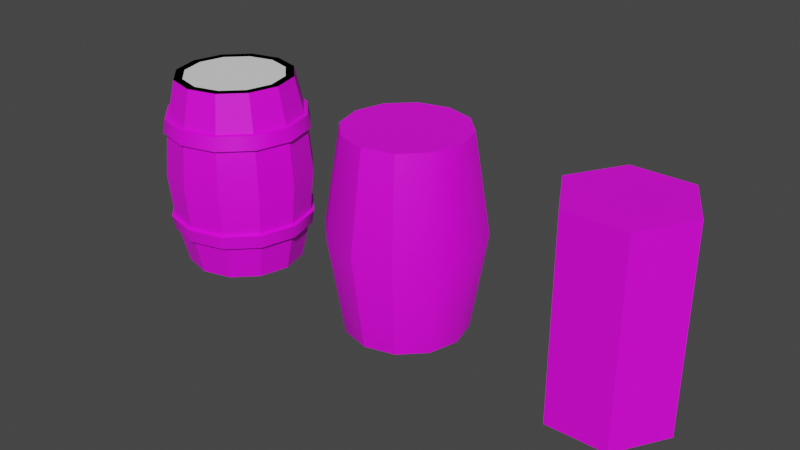 # Source: Barrel.blend  (saved by Blender 3.2.14; exported with 4.5.12 LTS)
import bpy
from mathutils import Matrix  # noqa: F401  (used for matrix-valued properties, if any)

bpy.ops.wm.read_factory_settings(use_empty=True)
scene = bpy.context.scene
scene.name = 'Scene'

# ---- collections
col_collection = bpy.data.collections.new('Collection'); scene.collection.children.link(col_collection)

# ---- images (referenced by path relative to the original .blend; pixels are not part of the script)
import os
ASSET_DIR = os.environ.get("B2B_ASSET_DIR", "")  # directory of the original .blend (textures are referenced by path, not embedded)
HERE = os.path.dirname(os.path.abspath(__file__))  # packed textures are extracted next to this script under _unpacked/

def load_image(name, relpath, width, height, colorspace="sRGB"):
    """Load a texture the original file referenced (path relative to the .blend, or extracted next to this script)."""
    p = next((c for c in (os.path.join(HERE, relpath), os.path.join(ASSET_DIR, relpath)) if relpath and os.path.exists(c)), "")
    if p:
        img = bpy.data.images.load(p, check_existing=True)
        img.name = name
    else:  # same state as the original file: an image datablock whose file is absent (Cycles renders it pink)
        img = bpy.data.images.new(name, width, height)
        img.source = "FILE"
        img.filepath = "//" + (relpath or name)
    img.colorspace_settings.name = colorspace
    return img
img_barrel_albedo_png = load_image('barrel_Albedo.png', 'barrel_Albedo.png', 1024, 1024, 'sRGB')

# ---- materials (node trees are filled in below, after node groups)
mat_barrel = bpy.data.materials.new('Barrel')
mat_barrel.use_transparent_shadow = False

# ---- node groups
ng_auto_smooth = bpy.data.node_groups.new('Auto Smooth', 'GeometryNodeTree')
_s = ng_auto_smooth.interface.new_socket(name='Geometry', in_out='OUTPUT', socket_type='NodeSocketGeometry')
_s = ng_auto_smooth.interface.new_socket(name='Geometry', in_out='INPUT', socket_type='NodeSocketGeometry')
_s = ng_auto_smooth.interface.new_socket(name='Angle', in_out='INPUT', socket_type='NodeSocketFloat')
_s.subtype = 'ANGLE'
_s.min_value = 0.0
_s.max_value = 3.142
ng_auto_smooth.is_modifier = True
_N = ng_auto_smooth.nodes; _L = ng_auto_smooth.links
n0 = _N.new('NodeGroupOutput'); n0.name = 'Group Output'; n0.location = (480, -100)
n1 = _N.new('NodeGroupInput'); n1.name = 'Group Input'; n1.location = (-420, -300)
n2 = _N.new('NodeGroupInput'); n2.name = 'Group Input.001'; n2.location = (-60, -100)
n3 = _N.new('GeometryNodeSetShadeSmooth'); n3.name = 'Set Shade Smooth'; n3.location = (120, -100)
n3.domain = 'EDGE'
n4 = _N.new('GeometryNodeSetShadeSmooth'); n4.name = 'Set Shade Smooth.001'; n4.location = (300, -100)
n5 = _N.new('GeometryNodeInputMeshEdgeAngle'); n5.name = 'Edge Angle'; n5.location = (-420, -220)
n6 = _N.new('GeometryNodeInputEdgeSmooth'); n6.name = 'Is Edge Smooth'; n6.location = (-60, -160)
n7 = _N.new('GeometryNodeInputShadeSmooth'); n7.name = 'Is Face Smooth'; n7.location = (-240, -340)
n8 = _N.new('FunctionNodeBooleanMath'); n8.name = 'Boolean Math'; n8.location = (-60, -220)
n9 = _N.new('FunctionNodeCompare'); n9.name = 'Compare'; n9.location = (-240, -180)
n9.operation = 'LESS_EQUAL'
_L.new(n5.outputs[0], n9.inputs[0])
_L.new(n4.outputs[0], n0.inputs[0])
_L.new(n1.outputs[1], n9.inputs[1])
_L.new(n9.outputs[0], n8.inputs[0])
_L.new(n7.outputs[0], n8.inputs[1])
_L.new(n2.outputs[0], n3.inputs[0])
_L.new(n6.outputs[0], n3.inputs[1])
_L.new(n3.outputs[0], n4.inputs[0])
_L.new(n8.outputs[0], n3.inputs[2])
n0.is_active_output = True

# ---- material node trees
mat_barrel.use_nodes = True; mat_barrel.node_tree.nodes.clear()
_N = mat_barrel.node_tree.nodes; _L = mat_barrel.node_tree.links
n0 = _N.new('ShaderNodeBsdfPrincipled'); n0.name = 'Principled BSDF'; n0.location = (10, 300)
n0.distribution = 'GGX'
n0.subsurface_method = 'RANDOM_WALK_SKIN'
n0.inputs[3].default_value = 1.45
n0.inputs[27].default_value = (0.0, 0.0, 0.0, 1.0)
n0.inputs[28].default_value = 1.0
n1 = _N.new('ShaderNodeOutputMaterial'); n1.name = 'Material Output'; n1.location = (300, 300)
n2 = _N.new('ShaderNodeTexImage'); n2.name = 'Image Texture'; n2.location = (-280, 250)
n2.image = img_barrel_albedo_png
_L.new(n0.outputs[0], n1.inputs[0])
_L.new(n2.outputs[0], n0.inputs[0])
n1.is_active_output = True

# ---- world
world_world = bpy.data.worlds.new('World'); scene.world = world_world
world_world.use_nodes = True; world_world.node_tree.nodes.clear()
_N = world_world.node_tree.nodes; _L = world_world.node_tree.links
n0 = _N.new('ShaderNodeOutputWorld'); n0.name = 'World Output'; n0.location = (300, 300)
n1 = _N.new('ShaderNodeBackground'); n1.name = 'Background'; n1.location = (10, 300)
n1.inputs[0].default_value = (0.05088, 0.05088, 0.05088, 1.0)
_L.new(n1.outputs[0], n0.inputs[0])
n0.is_active_output = True
world_world.color = (0.05088, 0.05088, 0.05088)
world_world.use_sun_shadow = False
world_world.sun_shadow_jitter_overblur = 0.0

# ---- meshes
me_barrel_lod0 = bpy.data.meshes.new('Barrel_LOD0')
me_barrel_lod0.from_pydata([(0.0, 0.275, 0.9), (0.1375, 0.2382, 0.9), (0.2382, 0.1375, 0.9), (0.275, -1.326e-08, 0.9), (0.2382, -0.1375, 0.9), (0.1375, -0.2382, 0.9), (-2.404e-08, -0.275, 0.9), (-0.1375, -0.2382, 0.9), (-0.2382, -0.1375, 0.9), (-0.275, 2.038e-09, 0.9), (-0.2382, 0.1375, 0.9), (-0.1375, 0.2382, 0.9), (0.0, 0.3456, 0.45), (0.1728, 0.2993, 0.45), (0.2993, 0.1728, 0.45), (0.3456, -1.624e-08, 0.45), (0.2993, -0.1728, 0.45), (0.1728, -0.2993, 0.45), (0.0, -0.3456, 0.45), (-0.1728, -0.2993, 0.45), (-0.2993, -0.1728, 0.45), (-0.3456, 2.983e-09, 0.45), (-0.2993, 0.1728, 0.45), (-0.1728, 0.2993, 0.45), (-0.1571, 0.2721, 0.7266), (-0.1627, 0.2818, 0.6555), (0.0, 0.3142, 0.7266), (0.0, 0.3254, 0.6555), (-0.2721, 0.1571, 0.7266), (-0.2818, 0.1627, 0.6555), (-0.3142, 2.151e-09, 0.7266), (-0.3254, 2.3e-09, 0.6555), (-0.2721, -0.1571, 0.7266), (-0.2818, -0.1627, 0.6555), (-0.1571, -0.2721, 0.7266), (-0.1627, -0.2818, 0.6555), (0.0, -0.3142, 0.7266), (0.0, -0.3254, 0.6555), (0.1571, -0.2721, 0.7266), (0.1627, -0.2818, 0.6555), (0.2721, -0.1571, 0.7266), (0.2818, -0.1627, 0.6555), (0.3142, -1.533e-08, 0.7266), (0.3254, -1.58e-08, 0.6555), (0.2721, 0.1571, 0.7266), (0.2818, 0.1627, 0.6555), (0.1571, 0.2721, 0.7266), (0.1627, 0.2818, 0.6555), (-0.1652, 0.2862, 0.7235), (-0.1708, 0.2958, 0.6586), (0.0, 0.3304, 0.7235), (0.0, 0.3416, 0.6586), (-0.2862, 0.1652, 0.7235), (-0.2958, 0.1708, 0.6586), (-0.3304, 2.151e-09, 0.7235), (-0.3416, 2.3e-09, 0.6586), (-0.2862, -0.1652, 0.7235), (-0.2958, -0.1708, 0.6586), (-0.1652, -0.2862, 0.7235), (-0.1708, -0.2958, 0.6586), (0.0, -0.3304, 0.7235), (0.0, -0.3416, 0.6586), (0.1652, -0.2862, 0.7235), (0.1708, -0.2958, 0.6586), (0.2862, -0.1652, 0.7235), (0.2958, -0.1708, 0.6586), (0.3304, -1.486e-08, 0.7235), (0.3416, -1.547e-08, 0.6586), (0.2862, 0.1652, 0.7235), (0.2958, 0.1708, 0.6586), (0.1652, 0.2862, 0.7235), (0.1708, 0.2958, 0.6586), (0.0, 0.2351, 0.9), (0.1176, 0.2036, 0.9), (0.2036, 0.1176, 0.9), (0.2351, -1.134e-08, 0.9), (0.2036, -0.1176, 0.9), (0.1176, -0.2036, 0.9), (0.0, -0.2351, 0.9), (-0.1176, -0.2036, 0.9), (-0.2036, -0.1176, 0.9), (-0.2351, 1.742e-09, 0.9), (-0.2036, 0.1176, 0.9), (-0.1176, 0.2036, 0.9), (0.0, 0.2351, 0.869), (0.1176, 0.2036, 0.869), (0.2036, 0.1176, 0.869), (0.2351, -1.134e-08, 0.869), (0.2036, -0.1176, 0.869), (0.1176, -0.2036, 0.869), (0.0, -0.2351, 0.869), (-0.1176, -0.2036, 0.869), (-0.2036, -0.1176, 0.869), (-0.2351, 1.742e-09, 0.869), (-0.2036, 0.1176, 0.869), (-0.1176, 0.2036, 0.869), (0.0, 0.275, 0.0), (0.1375, 0.2382, 0.0), (0.2382, 0.1375, 0.0), (0.275, -1.326e-08, 0.0), (0.2382, -0.1375, 0.0), (0.1375, -0.2382, 0.0), (-2.404e-08, -0.275, 0.0), (-0.1375, -0.2382, 0.0), (-0.2382, -0.1375, 0.0), (-0.275, 2.038e-09, 0.0), (-0.2382, 0.1375, 0.0), (-0.1375, 0.2382, 0.0), (-0.1571, 0.2721, 0.1734), (-0.1627, 0.2818, 0.2445), (0.0, 0.3142, 0.1734), (0.0, 0.3254, 0.2445), (-0.2721, 0.1571, 0.1734), (-0.2818, 0.1627, 0.2445), (-0.3142, 2.151e-09, 0.1734), (-0.3254, 2.3e-09, 0.2445), (-0.2721, -0.1571, 0.1734), (-0.2818, -0.1627, 0.2445), (-0.1571, -0.2721, 0.1734), (-0.1627, -0.2818, 0.2445), (0.0, -0.3142, 0.1734), (0.0, -0.3254, 0.2445), (0.1571, -0.2721, 0.1734), (0.1627, -0.2818, 0.2445), (0.2721, -0.1571, 0.1734), (0.2818, -0.1627, 0.2445), (0.3142, -1.533e-08, 0.1734), (0.3254, -1.58e-08, 0.2445), (0.2721, 0.1571, 0.1734), (0.2818, 0.1627, 0.2445), (0.1571, 0.2721, 0.1734), (0.1627, 0.2818, 0.2445), (-0.1652, 0.2862, 0.1765), (-0.1708, 0.2958, 0.2414), (0.0, 0.3304, 0.1765), (0.0, 0.3416, 0.2414), (-0.2862, 0.1652, 0.1765), (-0.2958, 0.1708, 0.2414), (-0.3304, 2.151e-09, 0.1765), (-0.3416, 2.3e-09, 0.2414), (-0.2862, -0.1652, 0.1765), (-0.2958, -0.1708, 0.2414), (-0.1652, -0.2862, 0.1765), (-0.1708, -0.2958, 0.2414), (0.0, -0.3304, 0.1765), (0.0, -0.3416, 0.2414), (0.1652, -0.2862, 0.1765), (0.1708, -0.2958, 0.2414), (0.2862, -0.1652, 0.1765), (0.2958, -0.1708, 0.2414), (0.3304, -1.486e-08, 0.1765), (0.3416, -1.547e-08, 0.2414), (0.2862, 0.1652, 0.1765), (0.2958, 0.1708, 0.2414), (0.1652, 0.2862, 0.1765), (0.1708, 0.2958, 0.2414), (0.0, 0.2351, 0.0), (0.1176, 0.2036, 0.0), (0.2036, 0.1176, 0.0), (0.2351, -1.134e-08, 0.0), (0.2036, -0.1176, 0.0), (0.1176, -0.2036, 0.0), (0.0, -0.2351, 0.0), (-0.1176, -0.2036, 0.0), (-0.2036, -0.1176, 0.0), (-0.2351, 1.742e-09, 0.0), (-0.2036, 0.1176, 0.0), (-0.1176, 0.2036, 0.0), (0.0, 0.2351, 0.031), (0.1176, 0.2036, 0.031), (0.2036, 0.1176, 0.031), (0.2351, -1.134e-08, 0.031), (0.2036, -0.1176, 0.031), (0.1176, -0.2036, 0.031), (0.0, -0.2351, 0.031), (-0.1176, -0.2036, 0.031), (-0.2036, -0.1176, 0.031), (-0.2351, 1.742e-09, 0.031), (-0.2036, 0.1176, 0.031), (-0.1176, 0.2036, 0.031), (0.1117, 0.1474, 0.869), (0.07292, 0.1192, 0.869), (0.08772, 0.07369, 0.869), (0.1356, 0.07369, 0.869), (0.1504, 0.1192, 0.869), (0.1117, 0.1474, 0.885), (0.07292, 0.1192, 0.885), (0.08772, 0.07369, 0.885), (0.1356, 0.07369, 0.885), (0.1504, 0.1192, 0.885)], [], [(40, 38, 62, 64), (25, 29, 53, 49), (47, 27, 51, 71), (32, 30, 54, 56), (39, 41, 65, 63), (24, 26, 50, 48), (46, 44, 68, 70), (31, 33, 57, 55), (38, 36, 60, 62), (45, 47, 71, 69), (30, 28, 52, 54), (24, 11, 0, 26), (22, 29, 25, 23), (26, 0, 1, 46), (23, 25, 27, 12), (28, 10, 11, 24), (21, 31, 29, 22), (30, 9, 10, 28), (20, 33, 31, 21), (32, 8, 9, 30), (19, 35, 33, 20), (34, 7, 8, 32), (18, 37, 35, 19), (36, 6, 7, 34), (17, 39, 37, 18), (38, 5, 6, 36), (16, 41, 39, 17), (40, 4, 5, 38), (15, 43, 41, 16), (42, 3, 4, 40), (14, 45, 43, 15), (44, 2, 3, 42), (13, 47, 45, 14), (46, 1, 2, 44), (12, 27, 47, 13), (37, 39, 63, 61), (51, 50, 70, 71), (71, 70, 68, 69), (69, 68, 66, 67), (67, 66, 64, 65), (65, 64, 62, 63), (63, 62, 60, 61), (61, 60, 58, 59), (59, 58, 56, 57), (57, 56, 54, 55), (55, 54, 52, 53), (53, 52, 48, 49), (49, 48, 50, 51), (33, 35, 59, 57), (26, 46, 70, 50), (41, 43, 67, 65), (34, 32, 56, 58), (27, 25, 49, 51), (42, 40, 64, 66), (35, 37, 61, 59), (28, 24, 48, 52), (43, 45, 69, 67), (36, 34, 58, 60), (29, 31, 55, 53), (44, 42, 66, 68), (4, 3, 75, 76), (11, 10, 82, 83), (1, 0, 72, 73), (8, 7, 79, 80), (5, 4, 76, 77), (0, 11, 83, 72), (2, 1, 73, 74), (9, 8, 80, 81), (6, 5, 77, 78), (3, 2, 74, 75), (10, 9, 81, 82), (7, 6, 78, 79), (80, 79, 91, 92), (77, 76, 88, 89), (72, 83, 95, 84), (74, 73, 85, 86), (81, 80, 92, 93), (78, 77, 89, 90), (75, 74, 86, 87), (82, 81, 93, 94), (79, 78, 90, 91), (76, 75, 87, 88), (83, 82, 94, 95), (73, 72, 84, 85), (87, 86, 88), (85, 89, 88, 86), (84, 90, 89, 85), (90, 84, 95, 91), (91, 95, 94, 92), (93, 92, 94), (124, 148, 146, 122), (109, 133, 137, 113), (131, 155, 135, 111), (116, 140, 138, 114), (123, 147, 149, 125), (108, 132, 134, 110), (130, 154, 152, 128), (115, 139, 141, 117), (122, 146, 144, 120), (129, 153, 155, 131), (114, 138, 136, 112), (108, 110, 96, 107), (22, 23, 109, 113), (110, 130, 97, 96), (23, 12, 111, 109), (112, 108, 107, 106), (21, 22, 113, 115), (114, 112, 106, 105), (20, 21, 115, 117), (116, 114, 105, 104), (19, 20, 117, 119), (118, 116, 104, 103), (18, 19, 119, 121), (120, 118, 103, 102), (17, 18, 121, 123), (122, 120, 102, 101), (16, 17, 123, 125), (124, 122, 101, 100), (15, 16, 125, 127), (126, 124, 100, 99), (14, 15, 127, 129), (128, 126, 99, 98), (13, 14, 129, 131), (130, 128, 98, 97), (12, 13, 131, 111), (121, 145, 147, 123), (135, 155, 154, 134), (155, 153, 152, 154), (153, 151, 150, 152), (151, 149, 148, 150), (149, 147, 146, 148), (147, 145, 144, 146), (145, 143, 142, 144), (143, 141, 140, 142), (141, 139, 138, 140), (139, 137, 136, 138), (137, 133, 132, 136), (133, 135, 134, 132), (117, 141, 143, 119), (110, 134, 154, 130), (125, 149, 151, 127), (118, 142, 140, 116), (111, 135, 133, 109), (126, 150, 148, 124), (119, 143, 145, 121), (112, 136, 132, 108), (127, 151, 153, 129), (120, 144, 142, 118), (113, 137, 139, 115), (128, 152, 150, 126), (100, 160, 159, 99), (107, 167, 166, 106), (97, 157, 156, 96), (104, 164, 163, 103), (101, 161, 160, 100), (96, 156, 167, 107), (98, 158, 157, 97), (105, 165, 164, 104), (102, 162, 161, 101), (99, 159, 158, 98), (106, 166, 165, 105), (103, 163, 162, 102), (164, 176, 175, 163), (161, 173, 172, 160), (156, 168, 179, 167), (158, 170, 169, 157), (165, 177, 176, 164), (162, 174, 173, 161), (159, 171, 170, 158), (166, 178, 177, 165), (163, 175, 174, 162), (160, 172, 171, 159), (167, 179, 178, 166), (157, 169, 168, 156), (171, 172, 170), (169, 170, 172, 173), (168, 169, 173, 174), (174, 175, 179, 168), (175, 176, 178, 179), (177, 178, 176), (180, 185, 189, 184), (183, 188, 187, 182), (181, 186, 185, 180), (184, 189, 188, 183), (182, 187, 186, 181), (188, 189, 187), (185, 186, 187, 189)])
me_barrel_lod0.polygons.foreach_set('use_smooth', [True] * 187)
_k = set([(0, 26), (1, 46), (2, 44), (3, 42), (4, 40), (5, 38), (6, 36), (7, 34), (8, 32), (9, 30), (10, 28), (11, 24), (12, 27), (12, 111), (13, 47), (13, 131), (14, 45), (14, 129), (15, 43), (15, 127), (16, 41), (16, 125), (17, 39), (17, 123), (18, 37), (18, 121), (19, 35), (19, 119), (20, 33), (20, 117), (21, 31), (21, 115), (22, 29), (22, 113), (23, 25), (23, 109), (72, 84), (73, 85), (74, 86), (75, 87), (76, 88), (77, 89), (78, 90), (79, 91), (80, 92), (81, 93), (82, 94), (83, 95), (96, 110), (97, 130), (98, 128), (99, 126), (100, 124), (101, 122), (102, 120), (103, 118), (104, 116), (105, 114), (106, 112), (107, 108), (156, 168), (157, 169), (158, 170), (159, 171), (160, 172), (161, 173), (162, 174), (163, 175), (164, 176), (165, 177), (166, 178), (167, 179)])
me_barrel_lod0.attributes.new('sharp_edge', 'BOOLEAN', 'EDGE').data.foreach_set('value', [ (min(e.vertices), max(e.vertices)) in _k for e in me_barrel_lod0.edges])
_uv = me_barrel_lod0.uv_layers.new(name='UVMap')
_uv.uv.foreach_set('vector', [0.6882, 0.9014, 0.6146, 0.9014, 0.6146, 0.8922, 0.6882, 0.8922, 0.1155, 0.8549, 0.2086, 0.8549, 0.2086, 0.8623, 0.1155, 0.8623, 0.9072, 0.8549, 0.9835, 0.8549, 0.9835, 0.8623, 0.9072, 0.8623, 0.3801, 0.9014, 0.2963, 0.9014, 0.2963, 0.8922, 0.3801, 0.8922, 0.6146, 0.8549, 0.6882, 0.8549, 0.6882, 0.8623, 0.6146, 0.8623, 0.1155, 0.9014, 0.01641, 0.9014, 0.01641, 0.8922, 0.1155, 0.8922, 0.9072, 0.9014, 0.8328, 0.9014, 0.8328, 0.8922, 0.9072, 0.8922, 0.2963, 0.8549, 0.3801, 0.8549, 0.3801, 0.8623, 0.2963, 0.8623, 0.6146, 0.9014, 0.5389, 0.9014, 0.5389, 0.8922, 0.6146, 0.8922, 0.8328, 0.8549, 0.9072, 0.8549, 0.9072, 0.8623, 0.8328, 0.8623, 0.2963, 0.9014, 0.2086, 0.9014, 0.2086, 0.8922, 0.2963, 0.8922, 0.1155, 0.9014, 0.1155, 0.9904, 0.01641, 0.9904, 0.01641, 0.9014, 0.2086, 0.7596, 0.2086, 0.8549, 0.1155, 0.8549, 0.1155, 0.7596, 0.9835, 0.9014, 0.9835, 0.9904, 0.9072, 0.9904, 0.9072, 0.9014, 0.1155, 0.7596, 0.1155, 0.8549, 0.01641, 0.8549, 0.01641, 0.7596, 0.2086, 0.9014, 0.2086, 0.9904, 0.1155, 0.9904, 0.1155, 0.9014, 0.2963, 0.7596, 0.2963, 0.8549, 0.2086, 0.8549, 0.2086, 0.7596, 0.2963, 0.9014, 0.2963, 0.9904, 0.2086, 0.9904, 0.2086, 0.9014, 0.3801, 0.7596, 0.3801, 0.8549, 0.2963, 0.8549, 0.2963, 0.7596, 0.3801, 0.9014, 0.3801, 0.9904, 0.2963, 0.9904, 0.2963, 0.9014, 0.4608, 0.7596, 0.4608, 0.8549, 0.3801, 0.8549, 0.3801, 0.7596, 0.4608, 0.9014, 0.4608, 0.9904, 0.3801, 0.9904, 0.3801, 0.9014, 0.5389, 0.7596, 0.5389, 0.8549, 0.4608, 0.8549, 0.4608, 0.7596, 0.5389, 0.9014, 0.5389, 0.9904, 0.4608, 0.9904, 0.4608, 0.9014, 0.6146, 0.7596, 0.6146, 0.8549, 0.5389, 0.8549, 0.5389, 0.7596, 0.6146, 0.9014, 0.6146, 0.9904, 0.5389, 0.9904, 0.5389, 0.9014, 0.6882, 0.7596, 0.6882, 0.8549, 0.6146, 0.8549, 0.6146, 0.7596, 0.6882, 0.9014, 0.6882, 0.9904, 0.6146, 0.9904, 0.6146, 0.9014, 0.7606, 0.7596, 0.7606, 0.8549, 0.6882, 0.8549, 0.6882, 0.7596, 0.7606, 0.9014, 0.7606, 0.9904, 0.6882, 0.9904, 0.6882, 0.9014, 0.8328, 0.7596, 0.8328, 0.8549, 0.7606, 0.8549, 0.7606, 0.7596, 0.8328, 0.9014, 0.8328, 0.9904, 0.7606, 0.9904, 0.7606, 0.9014, 0.9072, 0.7596, 0.9072, 0.8549, 0.8328, 0.8549, 0.8328, 0.7596, 0.9072, 0.9014, 0.9072, 0.9904, 0.8328, 0.9904, 0.8328, 0.9014, 0.9835, 0.7596, 0.9835, 0.8549, 0.9072, 0.8549, 0.9072, 0.7596, 0.5389, 0.8549, 0.6146, 0.8549, 0.6146, 0.8623, 0.5389, 0.8623, 0.9835, 0.8623, 0.9835, 0.8922, 0.9072, 0.8922, 0.9072, 0.8623, 0.9072, 0.8623, 0.9072, 0.8922, 0.8328, 0.8922, 0.8328, 0.8623, 0.8328, 0.8623, 0.8328, 0.8922, 0.7606, 0.8922, 0.7606, 0.8623, 0.7606, 0.8623, 0.7606, 0.8922, 0.6882, 0.8922, 0.6882, 0.8623, 0.6882, 0.8623, 0.6882, 0.8922, 0.6146, 0.8922, 0.6146, 0.8623, 0.6146, 0.8623, 0.6146, 0.8922, 0.5389, 0.8922, 0.5389, 0.8623, 0.5389, 0.8623, 0.5389, 0.8922, 0.4608, 0.8922, 0.4608, 0.8623, 0.4608, 0.8623, 0.4608, 0.8922, 0.3801, 0.8922, 0.3801, 0.8623, 0.3801, 0.8623, 0.3801, 0.8922, 0.2963, 0.8922, 0.2963, 0.8623, 0.2963, 0.8623, 0.2963, 0.8922, 0.2086, 0.8922, 0.2086, 0.8623, 0.2086, 0.8623, 0.2086, 0.8922, 0.1155, 0.8922, 0.1155, 0.8623, 0.1155, 0.8623, 0.1155, 0.8922, 0.01641, 0.8922, 0.01641, 0.8623, 0.3801, 0.8549, 0.4608, 0.8549, 0.4608, 0.8623, 0.3801, 0.8623, 0.9835, 0.9014, 0.9072, 0.9014, 0.9072, 0.8922, 0.9835, 0.8922, 0.6882, 0.8549, 0.7606, 0.8549, 0.7606, 0.8623, 0.6882, 0.8623, 0.4608, 0.9014, 0.3801, 0.9014, 0.3801, 0.8922, 0.4608, 0.8922, 0.01641, 0.8549, 0.1155, 0.8549, 0.1155, 0.8623, 0.01641, 0.8623, 0.7606, 0.9014, 0.6882, 0.9014, 0.6882, 0.8922, 0.7606, 0.8922, 0.4608, 0.8549, 0.5389, 0.8549, 0.5389, 0.8623, 0.4608, 0.8623, 0.2086, 0.9014, 0.1155, 0.9014, 0.1155, 0.8922, 0.2086, 0.8922, 0.7606, 0.8549, 0.8328, 0.8549, 0.8328, 0.8623, 0.7606, 0.8623, 0.5389, 0.9014, 0.4608, 0.9014, 0.4608, 0.8922, 0.5389, 0.8922, 0.2086, 0.8549, 0.2963, 0.8549, 0.2963, 0.8623, 0.2086, 0.8623, 0.8328, 0.9014, 0.7606, 0.9014, 0.7606, 0.8922, 0.8328, 0.8922, 0.2442, 0.4882, 0.165, 0.5103, 0.1654, 0.4867, 0.2328, 0.4685, 0.03356, 0.2717, 0.09062, 0.2146, 0.1021, 0.2344, 0.05306, 0.2831, 0.03124, 0.4271, 0.01193, 0.3491, 0.03447, 0.3494, 0.05106, 0.4163, 0.2483, 0.217, 0.3036, 0.2758, 0.2838, 0.2866, 0.2362, 0.2364, 0.3013, 0.4312, 0.2442, 0.4882, 0.2328, 0.4685, 0.2818, 0.4198, 0.01193, 0.3491, 0.03356, 0.2717, 0.05306, 0.2831, 0.03447, 0.3494, 0.08656, 0.4858, 0.03124, 0.4271, 0.05106, 0.4163, 0.09862, 0.4664, 0.1698, 0.1926, 0.2483, 0.217, 0.2362, 0.2364, 0.1694, 0.2162, 0.3229, 0.3538, 0.3013, 0.4312, 0.2818, 0.4198, 0.3004, 0.3534, 0.165, 0.5103, 0.08656, 0.4858, 0.09862, 0.4664, 0.1654, 0.4867, 0.09062, 0.2146, 0.1698, 0.1926, 0.1694, 0.2162, 0.1021, 0.2344, 0.3036, 0.2758, 0.3229, 0.3538, 0.3004, 0.3534, 0.2838, 0.2866, 0.2362, 0.2364, 0.2838, 0.2866, 0.2699, 0.2942, 0.2278, 0.2501, 0.2818, 0.4198, 0.2328, 0.4685, 0.2247, 0.4546, 0.2681, 0.4117, 0.03447, 0.3494, 0.05306, 0.2831, 0.06675, 0.2911, 0.05029, 0.3497, 0.09862, 0.4664, 0.05106, 0.4163, 0.06498, 0.4087, 0.107, 0.4528, 0.1694, 0.2162, 0.2362, 0.2364, 0.2278, 0.2501, 0.1692, 0.2327, 0.3004, 0.3534, 0.2818, 0.4198, 0.2681, 0.4117, 0.2846, 0.3532, 0.1654, 0.4867, 0.09862, 0.4664, 0.107, 0.4528, 0.1657, 0.4702, 0.1021, 0.2344, 0.1694, 0.2162, 0.1692, 0.2327, 0.1101, 0.2483, 0.2838, 0.2866, 0.3004, 0.3534, 0.2846, 0.3532, 0.2699, 0.2942, 0.2328, 0.4685, 0.1654, 0.4867, 0.1657, 0.4702, 0.2247, 0.4546, 0.05306, 0.2831, 0.1021, 0.2344, 0.1101, 0.2483, 0.06675, 0.2911, 0.05106, 0.4163, 0.03447, 0.3494, 0.05029, 0.3497, 0.06498, 0.4087, 0.1657, 0.4702, 0.107, 0.4528, 0.2247, 0.4546, 0.06498, 0.4087, 0.2681, 0.4117, 0.2247, 0.4546, 0.107, 0.4528, 0.05029, 0.3497, 0.2846, 0.3532, 0.2681, 0.4117, 0.06498, 0.4087, 0.2846, 0.3532, 0.05029, 0.3497, 0.06675, 0.2911, 0.2699, 0.2942, 0.2699, 0.2942, 0.06675, 0.2911, 0.1101, 0.2483, 0.2278, 0.2501, 0.1692, 0.2327, 0.2278, 0.2501, 0.1101, 0.2483, 0.6882, 0.6079, 0.6882, 0.6168, 0.6146, 0.6168, 0.6146, 0.6079, 0.1155, 0.6583, 0.1155, 0.6488, 0.2086, 0.6488, 0.2086, 0.6583, 0.9072, 0.6583, 0.9072, 0.6488, 0.9835, 0.6488, 0.9835, 0.6583, 0.3801, 0.6079, 0.3801, 0.6168, 0.2963, 0.6168, 0.2963, 0.6079, 0.6146, 0.6583, 0.6146, 0.6488, 0.6882, 0.6488, 0.6882, 0.6583, 0.1155, 0.6079, 0.1155, 0.6168, 0.01641, 0.6168, 0.01641, 0.6079, 0.9072, 0.6079, 0.9072, 0.6168, 0.8328, 0.6168, 0.8328, 0.6079, 0.2963, 0.6583, 0.2963, 0.6488, 0.3801, 0.6488, 0.3801, 0.6583, 0.6146, 0.6079, 0.6146, 0.6168, 0.5389, 0.6168, 0.5389, 0.6079, 0.8328, 0.6583, 0.8328, 0.6488, 0.9072, 0.6488, 0.9072, 0.6583, 0.2963, 0.6079, 0.2963, 0.6168, 0.2086, 0.6168, 0.2086, 0.6079, 0.1155, 0.6079, 0.01641, 0.6079, 0.01641, 0.5215, 0.1155, 0.5215, 0.2086, 0.7596, 0.1155, 0.7596, 0.1155, 0.6583, 0.2086, 0.6583, 0.9835, 0.6079, 0.9072, 0.6079, 0.9072, 0.5215, 0.9835, 0.5215, 0.1155, 0.7596, 0.01641, 0.7596, 0.01641, 0.6583, 0.1155, 0.6583, 0.2086, 0.6079, 0.1155, 0.6079, 0.1155, 0.5215, 0.2086, 0.5215, 0.2963, 0.7596, 0.2086, 0.7596, 0.2086, 0.6583, 0.2963, 0.6583, 0.2963, 0.6079, 0.2086, 0.6079, 0.2086, 0.5215, 0.2963, 0.5215, 0.3801, 0.7596, 0.2963, 0.7596, 0.2963, 0.6583, 0.3801, 0.6583, 0.3801, 0.6079, 0.2963, 0.6079, 0.2963, 0.5215, 0.3801, 0.5215, 0.4608, 0.7596, 0.3801, 0.7596, 0.3801, 0.6583, 0.4608, 0.6583, 0.4608, 0.6079, 0.3801, 0.6079, 0.3801, 0.5215, 0.4608, 0.5215, 0.5389, 0.7596, 0.4608, 0.7596, 0.4608, 0.6583, 0.5389, 0.6583, 0.5389, 0.6079, 0.4608, 0.6079, 0.4608, 0.5215, 0.5389, 0.5215, 0.6146, 0.7596, 0.5389, 0.7596, 0.5389, 0.6583, 0.6146, 0.6583, 0.6146, 0.6079, 0.5389, 0.6079, 0.5389, 0.5215, 0.6146, 0.5215, 0.6882, 0.7596, 0.6146, 0.7596, 0.6146, 0.6583, 0.6882, 0.6583, 0.6882, 0.6079, 0.6146, 0.6079, 0.6146, 0.5215, 0.6882, 0.5215, 0.7606, 0.7596, 0.6882, 0.7596, 0.6882, 0.6583, 0.7606, 0.6583, 0.7606, 0.6079, 0.6882, 0.6079, 0.6882, 0.5215, 0.7606, 0.5215, 0.8328, 0.7596, 0.7606, 0.7596, 0.7606, 0.6583, 0.8328, 0.6583, 0.8328, 0.6079, 0.7606, 0.6079, 0.7606, 0.5215, 0.8328, 0.5215, 0.9072, 0.7596, 0.8328, 0.7596, 0.8328, 0.6583, 0.9072, 0.6583, 0.9072, 0.6079, 0.8328, 0.6079, 0.8328, 0.5215, 0.9072, 0.5215, 0.9835, 0.7596, 0.9072, 0.7596, 0.9072, 0.6583, 0.9835, 0.6583, 0.5389, 0.6583, 0.5389, 0.6488, 0.6146, 0.6488, 0.6146, 0.6583, 0.9835, 0.6488, 0.9072, 0.6488, 0.9072, 0.6168, 0.9835, 0.6168, 0.9072, 0.6488, 0.8328, 0.6488, 0.8328, 0.6168, 0.9072, 0.6168, 0.8328, 0.6488, 0.7606, 0.6488, 0.7606, 0.6168, 0.8328, 0.6168, 0.7606, 0.6488, 0.6882, 0.6488, 0.6882, 0.6168, 0.7606, 0.6168, 0.6882, 0.6488, 0.6146, 0.6488, 0.6146, 0.6168, 0.6882, 0.6168, 0.6146, 0.6488, 0.5389, 0.6488, 0.5389, 0.6168, 0.6146, 0.6168, 0.5389, 0.6488, 0.4608, 0.6488, 0.4608, 0.6168, 0.5389, 0.6168, 0.4608, 0.6488, 0.3801, 0.6488, 0.3801, 0.6168, 0.4608, 0.6168, 0.3801, 0.6488, 0.2963, 0.6488, 0.2963, 0.6168, 0.3801, 0.6168, 0.2963, 0.6488, 0.2086, 0.6488, 0.2086, 0.6168, 0.2963, 0.6168, 0.2086, 0.6488, 0.1155, 0.6488, 0.1155, 0.6168, 0.2086, 0.6168, 0.1155, 0.6488, 0.01641, 0.6488, 0.01641, 0.6168, 0.1155, 0.6168, 0.3801, 0.6583, 0.3801, 0.6488, 0.4608, 0.6488, 0.4608, 0.6583, 0.9835, 0.6079, 0.9835, 0.6168, 0.9072, 0.6168, 0.9072, 0.6079, 0.6882, 0.6583, 0.6882, 0.6488, 0.7606, 0.6488, 0.7606, 0.6583, 0.4608, 0.6079, 0.4608, 0.6168, 0.3801, 0.6168, 0.3801, 0.6079, 0.01641, 0.6583, 0.01641, 0.6488, 0.1155, 0.6488, 0.1155, 0.6583, 0.7606, 0.6079, 0.7606, 0.6168, 0.6882, 0.6168, 0.6882, 0.6079, 0.4608, 0.6583, 0.4608, 0.6488, 0.5389, 0.6488, 0.5389, 0.6583, 0.2086, 0.6079, 0.2086, 0.6168, 0.1155, 0.6168, 0.1155, 0.6079, 0.7606, 0.6583, 0.7606, 0.6488, 0.8328, 0.6488, 0.8328, 0.6583, 0.5389, 0.6079, 0.5389, 0.6168, 0.4608, 0.6168, 0.4608, 0.6079, 0.2086, 0.6583, 0.2086, 0.6488, 0.2963, 0.6488, 0.2963, 0.6583, 0.8328, 0.6079, 0.8328, 0.6168, 0.7606, 0.6168, 0.7606, 0.6079, 0.5778, 0.2146, 0.5663, 0.2343, 0.4989, 0.2161, 0.4986, 0.1925, 0.3671, 0.4311, 0.3866, 0.4197, 0.4356, 0.4684, 0.4242, 0.4882, 0.3648, 0.2757, 0.3846, 0.2865, 0.368, 0.3534, 0.3455, 0.3537, 0.5818, 0.4858, 0.5698, 0.4664, 0.6173, 0.4162, 0.6371, 0.427, 0.6348, 0.2716, 0.6153, 0.283, 0.5663, 0.2343, 0.5778, 0.2146, 0.3455, 0.3537, 0.368, 0.3534, 0.3866, 0.4197, 0.3671, 0.4311, 0.4201, 0.217, 0.4322, 0.2364, 0.3846, 0.2865, 0.3648, 0.2757, 0.5033, 0.5102, 0.503, 0.4866, 0.5698, 0.4664, 0.5818, 0.4858, 0.6565, 0.349, 0.6339, 0.3494, 0.6153, 0.283, 0.6348, 0.2716, 0.4986, 0.1925, 0.4989, 0.2161, 0.4322, 0.2364, 0.4201, 0.217, 0.4242, 0.4882, 0.4356, 0.4684, 0.503, 0.4866, 0.5033, 0.5102, 0.6371, 0.427, 0.6173, 0.4162, 0.6339, 0.3494, 0.6565, 0.349, 0.5698, 0.4664, 0.5613, 0.4527, 0.6034, 0.4086, 0.6173, 0.4162, 0.6153, 0.283, 0.6016, 0.291, 0.5583, 0.2482, 0.5663, 0.2343, 0.368, 0.3534, 0.3838, 0.3531, 0.4003, 0.4117, 0.3866, 0.4197, 0.4322, 0.2364, 0.4406, 0.25, 0.3985, 0.2941, 0.3846, 0.2865, 0.503, 0.4866, 0.5027, 0.4701, 0.5613, 0.4527, 0.5698, 0.4664, 0.6339, 0.3494, 0.6181, 0.3496, 0.6016, 0.291, 0.6153, 0.283, 0.4989, 0.2161, 0.4992, 0.2326, 0.4406, 0.25, 0.4322, 0.2364, 0.4356, 0.4684, 0.4436, 0.4545, 0.5027, 0.4701, 0.503, 0.4866, 0.6173, 0.4162, 0.6034, 0.4086, 0.6181, 0.3496, 0.6339, 0.3494, 0.5663, 0.2343, 0.5583, 0.2482, 0.4992, 0.2326, 0.4989, 0.2161, 0.3866, 0.4197, 0.4003, 0.4117, 0.4436, 0.4545, 0.4356, 0.4684, 0.3846, 0.2865, 0.3985, 0.2941, 0.3838, 0.3531, 0.368, 0.3534, 0.4992, 0.2326, 0.5583, 0.2482, 0.4406, 0.25, 0.3985, 0.2941, 0.4406, 0.25, 0.5583, 0.2482, 0.6016, 0.291, 0.3838, 0.3531, 0.3985, 0.2941, 0.6016, 0.291, 0.6181, 0.3496, 0.6181, 0.3496, 0.6034, 0.4086, 0.4003, 0.4117, 0.3838, 0.3531, 0.6034, 0.4086, 0.5613, 0.4527, 0.4436, 0.4545, 0.4003, 0.4117, 0.5027, 0.4701, 0.4436, 0.4545, 0.5613, 0.4527, 0.6227, 0.4762, 0.6306, 0.4736, 0.6383, 0.4973, 0.6304, 0.4999, 0.6711, 0.4999, 0.6632, 0.4973, 0.6709, 0.4736, 0.6788, 0.4762, 0.6458, 0.4522, 0.6507, 0.459, 0.6306, 0.4736, 0.6257, 0.4669, 0.6383, 0.5056, 0.6383, 0.4973, 0.6632, 0.4973, 0.6632, 0.5056, 0.6758, 0.4669, 0.6709, 0.4736, 0.6507, 0.459, 0.6556, 0.4522, 0.6632, 0.4973, 0.6383, 0.4973, 0.6709, 0.4736, 0.6306, 0.4736, 0.6507, 0.459, 0.6709, 0.4736, 0.6383, 0.4973])
me_barrel_lod0.materials.append(mat_barrel)
me_barrel_lod0.update()
me_barrel_collider = bpy.data.meshes.new('Barrel_Collider')
me_barrel_collider.from_pydata([(0.0, 0.275, 0.9), (0.1375, 0.2382, 0.9), (0.2382, 0.1375, 0.9), (0.275, -1.326e-08, 0.9), (0.2382, -0.1375, 0.9), (0.1375, -0.2382, 0.9), (-2.404e-08, -0.275, 0.9), (-0.1375, -0.2382, 0.9), (-0.2382, -0.1375, 0.9), (-0.275, 2.038e-09, 0.9), (-0.2382, 0.1375, 0.9), (-0.1375, 0.2382, 0.9), (0.0, 0.3456, 0.45), (0.1728, 0.2993, 0.45), (0.2993, 0.1728, 0.45), (0.3456, -1.624e-08, 0.45), (0.2993, -0.1728, 0.45), (0.1728, -0.2993, 0.45), (0.0, -0.3456, 0.45), (-0.1728, -0.2993, 0.45), (-0.2993, -0.1728, 0.45), (-0.3456, 2.983e-09, 0.45), (-0.2993, 0.1728, 0.45), (-0.1728, 0.2993, 0.45), (0.0, 0.2351, 0.9), (0.1176, 0.2036, 0.9), (0.2036, 0.1176, 0.9), (0.2351, -1.134e-08, 0.9), (0.2036, -0.1176, 0.9), (0.1176, -0.2036, 0.9), (0.0, -0.2351, 0.9), (-0.1176, -0.2036, 0.9), (-0.2036, -0.1176, 0.9), (-0.2351, 1.742e-09, 0.9), (-0.2036, 0.1176, 0.9), (-0.1176, 0.2036, 0.9), (0.0, 0.275, 0.0), (0.1375, 0.2382, 0.0), (0.2382, 0.1375, 0.0), (0.275, -1.326e-08, 0.0), (0.2382, -0.1375, 0.0), (0.1375, -0.2382, 0.0), (-2.404e-08, -0.275, 0.0), (-0.1375, -0.2382, 0.0), (-0.2382, -0.1375, 0.0), (-0.275, 2.038e-09, 0.0), (-0.2382, 0.1375, 0.0), (-0.1375, 0.2382, 0.0), (0.0, 0.2351, 0.0), (0.1176, 0.2036, 0.0), (0.2036, 0.1176, 0.0), (0.2351, -1.134e-08, 0.0), (0.2036, -0.1176, 0.0), (0.1176, -0.2036, 0.0), (0.0, -0.2351, 0.0), (-0.1176, -0.2036, 0.0), (-0.2036, -0.1176, 0.0), (-0.2351, 1.742e-09, 0.0), (-0.2036, 0.1176, 0.0), (-0.1176, 0.2036, 0.0)], [], [(13, 12, 0, 1), (22, 10, 11, 23), (11, 0, 12, 23), (13, 1, 2, 14), (14, 2, 3, 15), (15, 3, 4, 16), (16, 4, 5, 17), (17, 5, 6, 18), (18, 6, 7, 19), (19, 7, 8, 20), (20, 8, 9, 21), (21, 9, 10, 22), (4, 3, 27, 28), (11, 10, 34, 35), (1, 0, 24, 25), (8, 7, 31, 32), (5, 4, 28, 29), (0, 11, 35, 24), (2, 1, 25, 26), (9, 8, 32, 33), (6, 5, 29, 30), (3, 2, 26, 27), (10, 9, 33, 34), (7, 6, 30, 31), (24, 30, 29, 25), (32, 34, 33), (26, 28, 27), (31, 35, 34, 32), (25, 29, 28, 26), (30, 24, 35, 31), (36, 12, 13, 37), (22, 23, 47, 46), (36, 47, 23, 12), (13, 14, 38, 37), (15, 39, 38, 14), (16, 40, 39, 15), (16, 17, 41, 40), (18, 42, 41, 17), (19, 43, 42, 18), (20, 44, 43, 19), (20, 21, 45, 44), (22, 46, 45, 21), (40, 52, 51, 39), (47, 59, 58, 46), (37, 49, 48, 36), (44, 56, 55, 43), (41, 53, 52, 40), (36, 48, 59, 47), (38, 50, 49, 37), (45, 57, 56, 44), (42, 54, 53, 41), (39, 51, 50, 38), (46, 58, 57, 45), (43, 55, 54, 42), (49, 53, 54, 48), (58, 56, 57), (52, 50, 51), (56, 58, 59, 55), (50, 52, 53, 49), (55, 59, 48, 54)])
me_barrel_collider.update()
me_barrel_lod1 = bpy.data.meshes.new('Barrel_LOD1')
me_barrel_lod1.from_pydata([(0.0, 0.275, 0.9), (0.1375, 0.2382, 0.9), (0.2382, 0.1375, 0.9), (0.275, -1.326e-08, 0.9), (0.2382, -0.1375, 0.9), (0.1375, -0.2382, 0.9), (-2.404e-08, -0.275, 0.9), (-0.1375, -0.2382, 0.9), (-0.2382, -0.1375, 0.9), (-0.275, 2.038e-09, 0.9), (-0.2382, 0.1375, 0.9), (-0.1375, 0.2382, 0.9), (0.0, 0.3456, 0.45), (0.1728, 0.2993, 0.45), (0.2993, 0.1728, 0.45), (0.3456, -1.624e-08, 0.45), (0.2993, -0.1728, 0.45), (0.1728, -0.2993, 0.45), (0.0, -0.3456, 0.45), (-0.1728, -0.2993, 0.45), (-0.2993, -0.1728, 0.45), (-0.3456, 2.983e-09, 0.45), (-0.2993, 0.1728, 0.45), (-0.1728, 0.2993, 0.45), (0.0, 0.275, 0.0), (0.1375, 0.2382, 0.0), (0.2382, 0.1375, 0.0), (0.275, -1.326e-08, 0.0), (0.2382, -0.1375, 0.0), (0.1375, -0.2382, 0.0), (-2.404e-08, -0.275, 0.0), (-0.1375, -0.2382, 0.0), (-0.2382, -0.1375, 0.0), (-0.275, 2.038e-09, 0.0), (-0.2382, 0.1375, 0.0), (-0.1375, 0.2382, 0.0)], [], [(13, 12, 0, 1), (22, 10, 11, 23), (11, 0, 12, 23), (13, 1, 2, 14), (14, 2, 3, 15), (15, 3, 4, 16), (16, 4, 5, 17), (17, 5, 6, 18), (18, 6, 7, 19), (19, 7, 8, 20), (20, 8, 9, 21), (21, 9, 10, 22), (0, 6, 5, 1), (8, 10, 9), (2, 4, 3), (7, 11, 10, 8), (1, 5, 4, 2), (6, 0, 11, 7), (24, 12, 13, 25), (22, 23, 35, 34), (24, 35, 23, 12), (13, 14, 26, 25), (15, 27, 26, 14), (16, 28, 27, 15), (16, 17, 29, 28), (18, 30, 29, 17), (19, 31, 30, 18), (20, 32, 31, 19), (20, 21, 33, 32), (22, 34, 33, 21), (25, 29, 30, 24), (32, 34, 35, 31), (26, 28, 29, 25), (31, 35, 24, 30), (28, 26, 27), (34, 32, 33)])
me_barrel_lod1.polygons.foreach_set('use_smooth', [True] * 36)
_k = set([(1, 13), (2, 14), (5, 17), (6, 18), (9, 21), (10, 22), (13, 25), (14, 26), (17, 29), (18, 30), (21, 33), (22, 34)])
me_barrel_lod1.attributes.new('sharp_edge', 'BOOLEAN', 'EDGE').data.foreach_set('value', [ (min(e.vertices), max(e.vertices)) in _k for e in me_barrel_lod1.edges])
_uv = me_barrel_lod1.uv_layers.new(name='UVMap')
_uv.uv.foreach_set('vector', [0.9072, 0.7596, 0.9835, 0.7596, 0.9835, 0.9904, 0.9072, 0.9904, 0.2086, 0.7596, 0.2086, 0.9904, 0.1155, 0.9904, 0.1155, 0.7596, 0.1155, 0.9904, 0.01641, 0.9904, 0.01641, 0.7596, 0.1155, 0.7596, 0.9072, 0.7596, 0.9072, 0.9904, 0.8328, 0.9904, 0.8328, 0.7596, 0.8328, 0.7596, 0.8328, 0.9904, 0.7606, 0.9904, 0.7606, 0.7596, 0.7606, 0.7596, 0.7606, 0.9904, 0.6882, 0.9904, 0.6882, 0.7596, 0.6882, 0.7596, 0.6882, 0.9904, 0.6146, 0.9904, 0.6146, 0.7596, 0.6146, 0.7596, 0.6146, 0.9904, 0.5389, 0.9904, 0.5389, 0.7596, 0.5389, 0.7596, 0.5389, 0.9904, 0.4608, 0.9904, 0.4608, 0.7596, 0.4608, 0.7596, 0.4608, 0.9904, 0.3801, 0.9904, 0.3801, 0.7596, 0.3801, 0.7596, 0.3801, 0.9904, 0.2963, 0.9904, 0.2963, 0.7596, 0.2963, 0.7596, 0.2963, 0.9904, 0.2086, 0.9904, 0.2086, 0.7596, 0.01193, 0.3491, 0.3229, 0.3538, 0.3013, 0.4312, 0.03124, 0.4271, 0.2483, 0.217, 0.09062, 0.2146, 0.1698, 0.1926, 0.08656, 0.4858, 0.2442, 0.4882, 0.165, 0.5103, 0.3036, 0.2758, 0.03356, 0.2717, 0.09062, 0.2146, 0.2483, 0.217, 0.03124, 0.4271, 0.3013, 0.4312, 0.2442, 0.4882, 0.08656, 0.4858, 0.3229, 0.3538, 0.01193, 0.3491, 0.03356, 0.2717, 0.3036, 0.2758, 0.9835, 0.5215, 0.9835, 0.7596, 0.9072, 0.7596, 0.9072, 0.5215, 0.2086, 0.7596, 0.1155, 0.7596, 0.1155, 0.5215, 0.2086, 0.5215, 0.01641, 0.5215, 0.1155, 0.5215, 0.1155, 0.7596, 0.01641, 0.7596, 0.9072, 0.7596, 0.8328, 0.7596, 0.8328, 0.5215, 0.9072, 0.5215, 0.7606, 0.7596, 0.7606, 0.5215, 0.8328, 0.5215, 0.8328, 0.7596, 0.6882, 0.7596, 0.6882, 0.5215, 0.7606, 0.5215, 0.7606, 0.7596, 0.6882, 0.7596, 0.6146, 0.7596, 0.6146, 0.5215, 0.6882, 0.5215, 0.5389, 0.7596, 0.5389, 0.5215, 0.6146, 0.5215, 0.6146, 0.7596, 0.4608, 0.7596, 0.4608, 0.5215, 0.5389, 0.5215, 0.5389, 0.7596, 0.3801, 0.7596, 0.3801, 0.5215, 0.4608, 0.5215, 0.4608, 0.7596, 0.3801, 0.7596, 0.2963, 0.7596, 0.2963, 0.5215, 0.3801, 0.5215, 0.2086, 0.7596, 0.2086, 0.5215, 0.2963, 0.5215, 0.2963, 0.7596, 0.3648, 0.2757, 0.6348, 0.2716, 0.6565, 0.349, 0.3455, 0.3537, 0.5818, 0.4858, 0.4242, 0.4882, 0.3671, 0.4311, 0.6371, 0.427, 0.4201, 0.217, 0.5778, 0.2146, 0.6348, 0.2716, 0.3648, 0.2757, 0.6371, 0.427, 0.3671, 0.4311, 0.3455, 0.3537, 0.6565, 0.349, 0.5778, 0.2146, 0.4201, 0.217, 0.4986, 0.1925, 0.4242, 0.4882, 0.5818, 0.4858, 0.5033, 0.5102])
me_barrel_lod1.materials.append(mat_barrel)
me_barrel_lod1.update()
me_barrel_lod2 = bpy.data.meshes.new('Barrel_LOD2')
me_barrel_lod2.from_pydata([(0.1375, 0.2382, 0.9), (0.275, -1.326e-08, 0.9), (0.1375, -0.2382, 0.9), (-0.1375, -0.2382, 0.9), (-0.275, 2.038e-09, 0.9), (-0.1375, 0.2382, 0.9), (0.1375, 0.2382, 0.0), (0.275, -1.326e-08, 0.0), (0.1375, -0.2382, 0.0), (-0.1375, -0.2382, 0.0), (-0.275, 2.038e-09, 0.0), (-0.1375, 0.2382, 0.0)], [], [(0, 5, 3, 2), (2, 3, 9, 8), (0, 1, 7, 6), (0, 2, 1), (3, 5, 4), (2, 8, 7, 1), (4, 10, 9, 3), (6, 11, 5, 0), (9, 11, 6, 8), (6, 7, 8), (9, 10, 11), (4, 5, 11, 10)])
me_barrel_lod2.polygons.foreach_set('use_smooth', [True] * 12)
_k = set([(0, 6), (2, 8), (4, 10)])
me_barrel_lod2.attributes.new('sharp_edge', 'BOOLEAN', 'EDGE').data.foreach_set('value', [ (min(e.vertices), max(e.vertices)) in _k for e in me_barrel_lod2.edges])
_uv = me_barrel_lod2.uv_layers.new(name='UVMap')
_uv.uv.foreach_set('vector', [0.03124, 0.4271, 0.03356, 0.2717, 0.3036, 0.2758, 0.3013, 0.4312, 0.6146, 0.9904, 0.4608, 0.9904, 0.4608, 0.5215, 0.6146, 0.5215, 0.9072, 0.9904, 0.7606, 0.9904, 0.7606, 0.5215, 0.9072, 0.5215, 0.03124, 0.4271, 0.3013, 0.4312, 0.165, 0.5103, 0.3036, 0.2758, 0.03356, 0.2717, 0.1698, 0.1926, 0.6146, 0.9904, 0.6146, 0.5215, 0.7606, 0.5215, 0.7606, 0.9904, 0.2963, 0.9904, 0.2963, 0.5215, 0.4608, 0.5215, 0.4608, 0.9904, 0.9072, 0.5215, 0.1155, 0.5215, 0.1155, 0.9904, 0.9072, 0.9904, 0.6371, 0.427, 0.3671, 0.4311, 0.3648, 0.2757, 0.6348, 0.2716, 0.3648, 0.2757, 0.4986, 0.1925, 0.6348, 0.2716, 0.6371, 0.427, 0.5033, 0.5102, 0.3671, 0.4311, 0.2963, 0.9904, 0.1155, 0.9904, 0.1155, 0.5215, 0.2963, 0.5215])
me_barrel_lod2.materials.append(mat_barrel)
me_barrel_lod2.update()

# ---- objects
ob_barrel_lod0 = bpy.data.objects.new('Barrel_LOD0', me_barrel_lod0)
ob_barrel_collider = bpy.data.objects.new('Barrel_Collider', me_barrel_collider)
ob_barrel_lod1 = bpy.data.objects.new('Barrel_LOD1', me_barrel_lod1)
ob_barrel_lod2 = bpy.data.objects.new('Barrel_LOD2', me_barrel_lod2)

# ---- transforms, parenting, visibility, modifiers, constraints
ob_barrel_lod0.location = (0.0, 1.242e-09, 0.0)
_m = ob_barrel_lod0.modifiers.new('Auto Smooth', 'NODES')
_m.node_group = ng_auto_smooth
_gi = [s.identifier for s in ng_auto_smooth.interface.items_tree if s.item_type == 'SOCKET' and s.in_out == 'INPUT']
_m[_gi[1]] = 0.7854  # Angle
ob_barrel_collider.location = (0.0, 1.242e-09, 0.0)
ob_barrel_lod1.location = (1.0, 1.242e-09, 0.0)
_m = ob_barrel_lod1.modifiers.new('Auto Smooth', 'NODES')
_m.node_group = ng_auto_smooth
_gi = [s.identifier for s in ng_auto_smooth.interface.items_tree if s.item_type == 'SOCKET' and s.in_out == 'INPUT']
_m[_gi[1]] = 0.7854  # Angle
ob_barrel_lod2.location = (2.0, 1.242e-09, 0.0)
_m = ob_barrel_lod2.modifiers.new('Auto Smooth', 'NODES')
_m.node_group = ng_auto_smooth
_gi = [s.identifier for s in ng_auto_smooth.interface.items_tree if s.item_type == 'SOCKET' and s.in_out == 'INPUT']
_m[_gi[1]] = 0.7854  # Angle

# ---- collection membership
col_collection.objects.link(ob_barrel_lod0)
col_collection.objects.link(ob_barrel_collider)
col_collection.objects.link(ob_barrel_lod1)
col_collection.objects.link(ob_barrel_lod2)

# ---- scene / render settings (as saved in the file)
scene.frame_start = 1; scene.frame_end = 250; scene.frame_set(1)
scene.render.engine = 'BLENDER_EEVEE_NEXT'
scene.cycles.sampling_pattern = 'TABULATED_SOBOL'
scene.cycles.use_light_tree = False
scene.view_settings.view_transform = 'Filmic'
bpy.context.view_layer.update()

# ---- added for rendering (the .blend has no active camera and no usable light): camera, sun
cam_auto = bpy.data.cameras.new('AutoCamera')
cam_auto.lens = 50.0
cam_auto.sensor_width = 36.0
cam_auto.clip_end = 1000.0
ob_auto_camera = bpy.data.objects.new('AutoCamera', cam_auto)
scene.collection.objects.link(ob_auto_camera)
ob_auto_camera.location = (3.60689, -3.17061, 2.56374)
ob_auto_camera.rotation_euler = (1.09748, -7.21219e-08, 0.694738)
scene.camera = ob_auto_camera
light_auto_sun = bpy.data.lights.new('AutoSun', 'SUN')
light_auto_sun.energy = 3.0
light_auto_sun.angle = 0.0523599
ob_auto_sun = bpy.data.objects.new('AutoSun', light_auto_sun)
scene.collection.objects.link(ob_auto_sun)
ob_auto_sun.rotation_euler = (0.872665, 0.174533, 0.523599)
bpy.context.view_layer.update()
